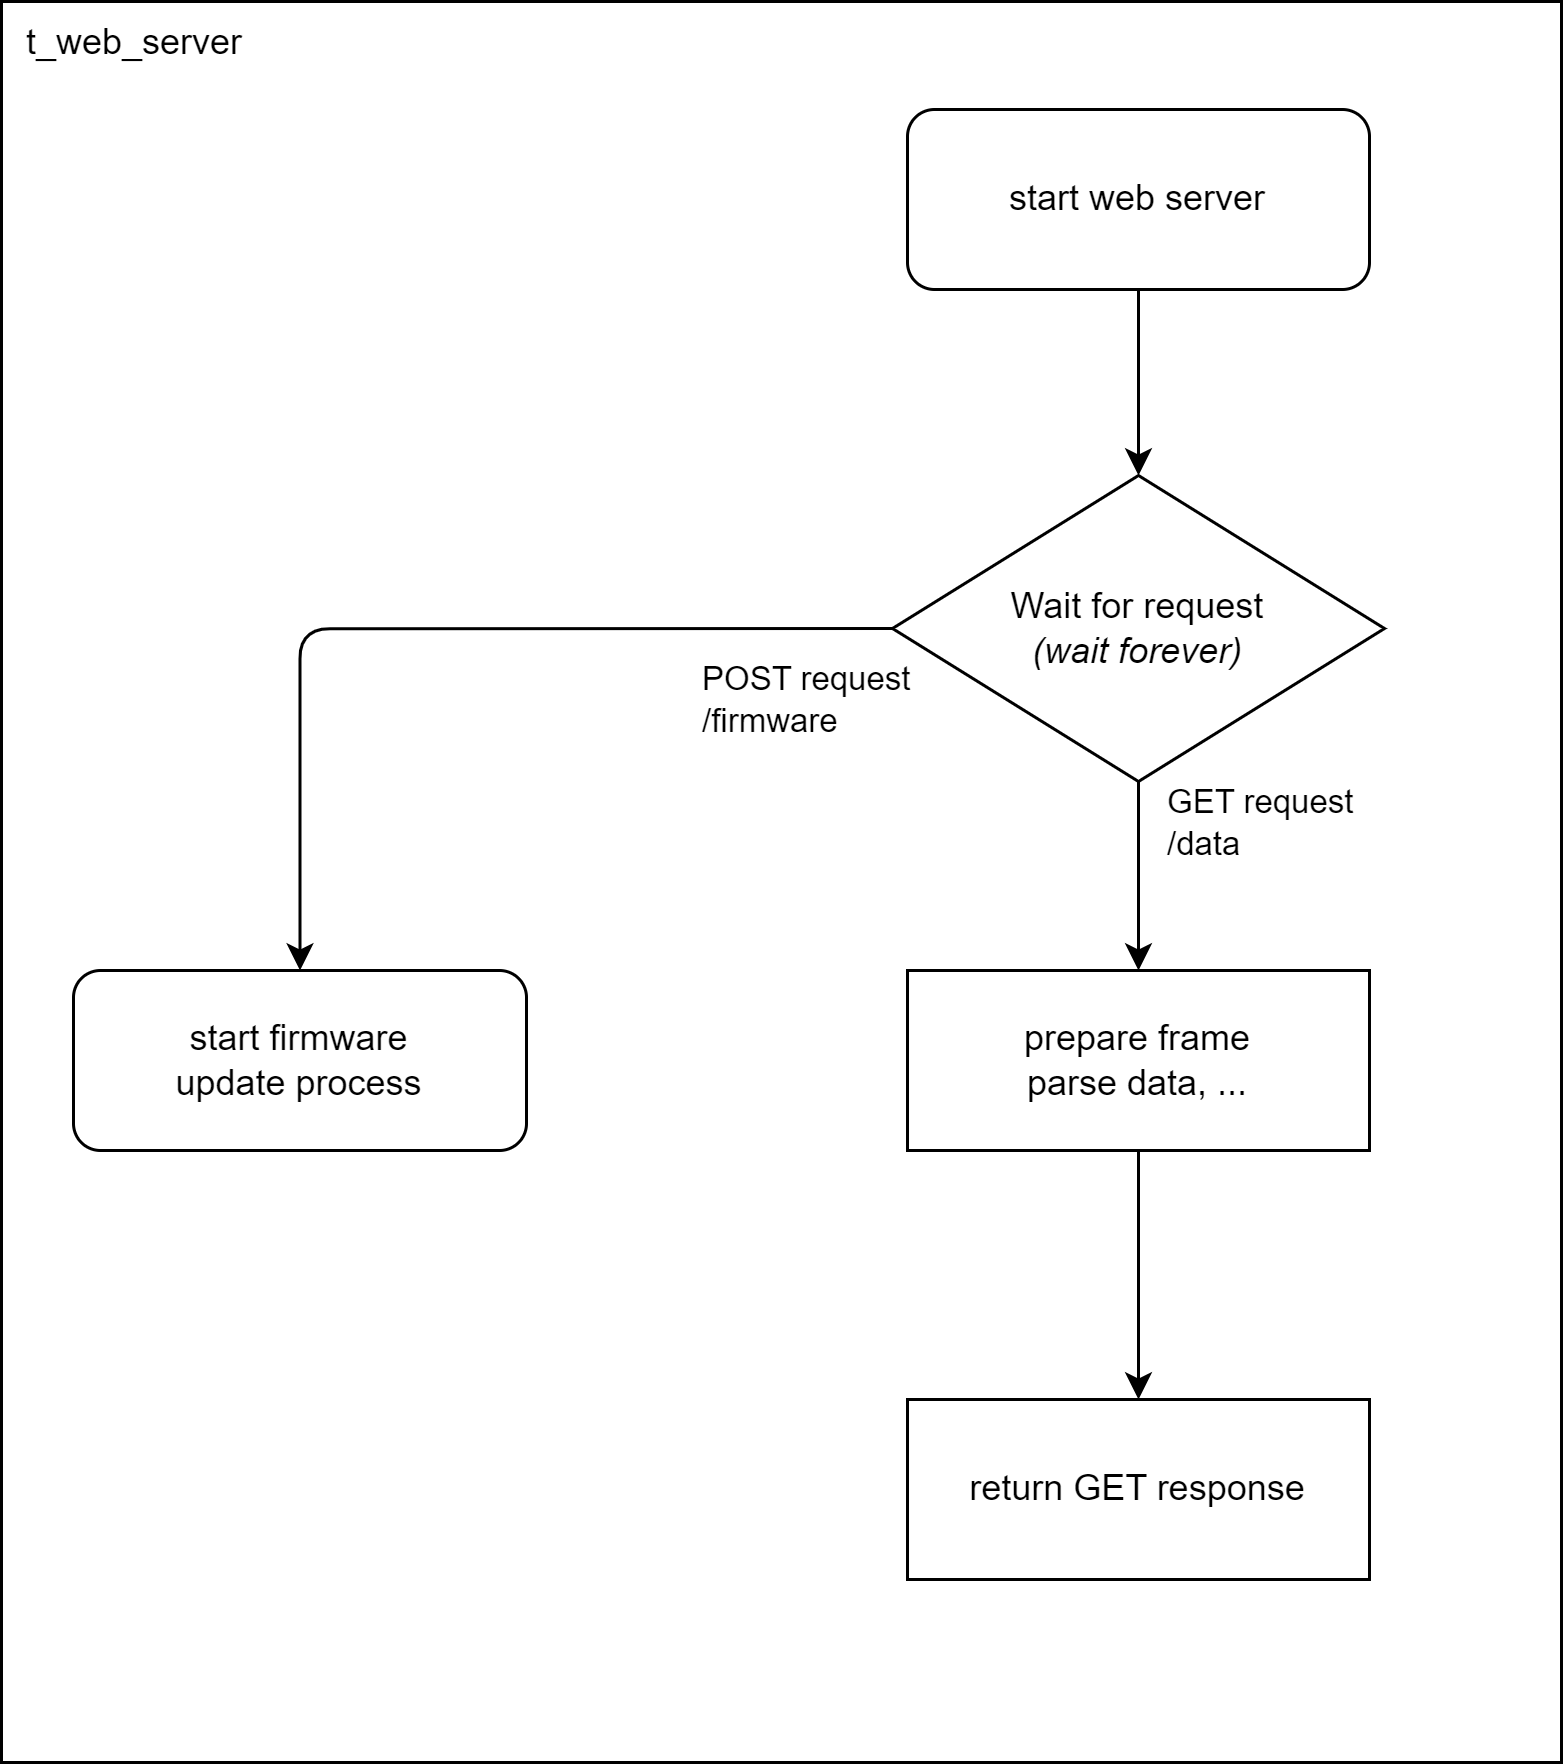

The diagram above was exported from draw.io. Its source (the exported page's mxGraphModel, read from the mxfile embedded in the PNG):
<mxGraphModel dx="4904" dy="2319" grid="0" gridSize="10" guides="1" tooltips="1" connect="1" arrows="1" fold="1" page="0" pageScale="1" pageWidth="1600" pageHeight="1200" math="0" shadow="0">
  <root>
    <mxCell id="0" />
    <mxCell id="1" parent="0" />
    <mxCell id="262" value="&amp;nbsp; t_web_server" style="rounded=0;whiteSpace=wrap;html=1;align=left;verticalAlign=top;" parent="1" vertex="1">
      <mxGeometry x="-3152" y="-661" width="520" height="587" as="geometry" />
    </mxCell>
    <mxCell id="241" style="edgeStyle=none;html=1;exitX=0.5;exitY=1;exitDx=0;exitDy=0;entryX=0.5;entryY=0;entryDx=0;entryDy=0;" parent="1" source="224" target="239" edge="1">
      <mxGeometry relative="1" as="geometry" />
    </mxCell>
    <mxCell id="224" value="start web server" style="rounded=1;whiteSpace=wrap;html=1;flipV=1;flipH=1;" parent="1" vertex="1">
      <mxGeometry x="-2850" y="-625" width="154" height="60" as="geometry" />
    </mxCell>
    <mxCell id="238" style="edgeStyle=none;html=1;exitX=0.5;exitY=1;exitDx=0;exitDy=0;" parent="1" source="234" target="235" edge="1">
      <mxGeometry relative="1" as="geometry" />
    </mxCell>
    <mxCell id="234" value="prepare frame&lt;div&gt;parse data, ...&lt;/div&gt;" style="rounded=0;whiteSpace=wrap;html=1;flipV=1;flipH=1;" parent="1" vertex="1">
      <mxGeometry x="-2850" y="-338" width="154" height="60" as="geometry" />
    </mxCell>
    <mxCell id="235" value="return GET response" style="rounded=0;whiteSpace=wrap;html=1;flipV=0;flipH=1;" parent="1" vertex="1">
      <mxGeometry x="-2850" y="-195" width="154" height="60" as="geometry" />
    </mxCell>
    <mxCell id="240" style="edgeStyle=none;html=1;exitX=0.5;exitY=1;exitDx=0;exitDy=0;entryX=0.5;entryY=0;entryDx=0;entryDy=0;" parent="1" source="239" target="234" edge="1">
      <mxGeometry relative="1" as="geometry" />
    </mxCell>
    <mxCell id="242" value="GET request&lt;div&gt;/data&lt;/div&gt;" style="edgeLabel;html=1;align=left;verticalAlign=middle;resizable=0;points=[];" parent="240" vertex="1" connectable="0">
      <mxGeometry x="-0.4079" relative="1" as="geometry">
        <mxPoint x="8" y="-5" as="offset" />
      </mxGeometry>
    </mxCell>
    <mxCell id="245" style="edgeStyle=orthogonalEdgeStyle;html=1;exitX=0;exitY=0.5;exitDx=0;exitDy=0;entryX=0.5;entryY=0;entryDx=0;entryDy=0;" parent="1" source="239" target="244" edge="1">
      <mxGeometry relative="1" as="geometry" />
    </mxCell>
    <mxCell id="246" value="POST request&lt;div&gt;/firmware&lt;/div&gt;" style="edgeLabel;html=1;align=left;verticalAlign=middle;resizable=0;points=[];" parent="245" vertex="1" connectable="0">
      <mxGeometry x="-0.4953" y="-2" relative="1" as="geometry">
        <mxPoint x="14" y="25" as="offset" />
      </mxGeometry>
    </mxCell>
    <mxCell id="239" value="Wait for request&lt;div&gt;&lt;i&gt;(wait forever)&lt;/i&gt;&lt;/div&gt;" style="rhombus;whiteSpace=wrap;html=1;" parent="1" vertex="1">
      <mxGeometry x="-2855" y="-503" width="164" height="102" as="geometry" />
    </mxCell>
    <mxCell id="244" value="start firmware&lt;br&gt;update process" style="rounded=1;whiteSpace=wrap;html=1;" parent="1" vertex="1">
      <mxGeometry x="-3128" y="-338" width="151" height="60" as="geometry" />
    </mxCell>
    <mxCell id="287" style="edgeStyle=orthogonalEdgeStyle;html=1;exitX=0.5;exitY=1;exitDx=0;exitDy=0;entryX=0.5;entryY=1;entryDx=0;entryDy=0;" parent="1" source="252" edge="1">
      <mxGeometry relative="1" as="geometry">
        <Array as="points">
          <mxPoint x="-3075" y="-695" />
          <mxPoint x="-2733" y="-695" />
        </Array>
        <mxPoint x="-2733" y="-780" as="targetPoint" />
      </mxGeometry>
    </mxCell>
  </root>
</mxGraphModel>